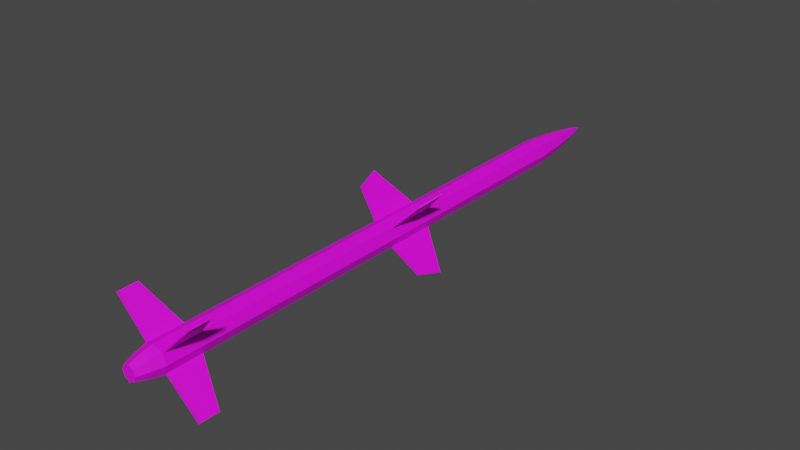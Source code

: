 # Source: SA-6_Missile.blend  (saved by Blender 2.93.20; exported with 4.5.12 LTS)
import bpy
from mathutils import Matrix  # noqa: F401  (used for matrix-valued properties, if any)

bpy.ops.wm.read_factory_settings(use_empty=True)
scene = bpy.context.scene
scene.name = 'Scene'

# ---- collections
col_collection = bpy.data.collections.new('Collection'); scene.collection.children.link(col_collection)

# ---- images (referenced by path relative to the original .blend; pixels are not part of the script)
import os
ASSET_DIR = os.environ.get("B2B_ASSET_DIR", "")  # directory of the original .blend (textures are referenced by path, not embedded)
HERE = os.path.dirname(os.path.abspath(__file__))  # packed textures are extracted next to this script under _unpacked/

def load_image(name, relpath, width, height, colorspace="sRGB"):
    """Load a texture the original file referenced (path relative to the .blend, or extracted next to this script)."""
    p = next((c for c in (os.path.join(HERE, relpath), os.path.join(ASSET_DIR, relpath)) if relpath and os.path.exists(c)), "")
    if p:
        img = bpy.data.images.load(p, check_existing=True)
        img.name = name
    else:  # same state as the original file: an image datablock whose file is absent (Cycles renders it pink)
        img = bpy.data.images.new(name, width, height)
        img.source = "FILE"
        img.filepath = "//" + (relpath or name)
    img.colorspace_settings.name = colorspace
    return img
img_colorpalette_png = load_image('colorpalette.png', 'colorpalette.png', 1024, 1024, 'sRGB')

# ---- materials (node trees are filled in below, after node groups)
mat_material_002 = bpy.data.materials.new('Material.002')
mat_material_002.use_transparent_shadow = False

# ---- material node trees
mat_material_002.use_nodes = True; mat_material_002.node_tree.nodes.clear()
_N = mat_material_002.node_tree.nodes; _L = mat_material_002.node_tree.links
n0 = _N.new('ShaderNodeBsdfPrincipled'); n0.name = 'Principled BSDF'; n0.location = (10, 300)
n0.distribution = 'GGX'
n0.subsurface_method = 'BURLEY'
n0.inputs[3].default_value = 1.45
n0.inputs[27].default_value = (0.0, 0.0, 0.0, 1.0)
n0.inputs[28].default_value = 1.0
n1 = _N.new('ShaderNodeOutputMaterial'); n1.name = 'Material Output'; n1.location = (300, 300)
n2 = _N.new('ShaderNodeTexImage'); n2.name = 'Image Texture'; n2.location = (-280, 275)
n2.image = img_colorpalette_png
_L.new(n0.outputs[0], n1.inputs[0])
_L.new(n2.outputs[0], n0.inputs[0])
n1.is_active_output = True

# ---- world
world_world = bpy.data.worlds.new('World'); scene.world = world_world
world_world.use_nodes = True; world_world.node_tree.nodes.clear()
_N = world_world.node_tree.nodes; _L = world_world.node_tree.links
n0 = _N.new('ShaderNodeOutputWorld'); n0.name = 'World Output'; n0.location = (300, 300)
n1 = _N.new('ShaderNodeBackground'); n1.name = 'Background'; n1.location = (10, 300)
n1.inputs[0].default_value = (0.05088, 0.05088, 0.05088, 1.0)
_L.new(n1.outputs[0], n0.inputs[0])
n0.is_active_output = True
world_world.color = (0.05088, 0.05088, 0.05088)
world_world.use_sun_shadow = False
world_world.sun_shadow_jitter_overblur = 0.0

# ---- meshes
me_cylinder = bpy.data.meshes.new('Cylinder')
me_cylinder.from_pydata([(4.768e-07, 0.9527, -23.6), (4.768e-07, 0.9527, 10.89), (0.6737, 0.6737, -23.6), (0.6737, 0.6737, 10.89), (0.9527, -2.712e-06, -23.6), (0.9527, -1.281e-06, 10.89), (0.6737, -0.6737, -23.6), (0.6737, -0.6737, 10.89), (3.576e-07, -0.9527, -23.6), (3.576e-07, -0.9527, 10.89), (-0.6737, -0.6737, -23.6), (-0.6737, -0.6737, 10.89), (-0.9527, -2.667e-06, -23.6), (-0.9527, -1.222e-06, 10.89), (-0.6737, 0.6737, -23.6), (-0.6737, 0.6737, 10.89), (-7.153e-07, 0.7703, -24.38), (0.5447, 0.5447, -24.38), (0.7703, -2.19e-06, -24.38), (0.5447, -0.5447, -24.38), (-7.153e-07, -0.7703, -24.38), (-0.5447, -0.5447, -24.38), (-0.7703, -2.161e-06, -24.38), (-0.5447, 0.5447, -24.38), (1.192e-06, 0.5237, -25.2), (0.3703, 0.3703, -25.2), (0.5237, -1.49e-06, -25.2), (0.3703, -0.3703, -25.2), (1.073e-06, -0.5237, -25.2), (-0.3703, -0.3703, -25.2), (-0.5237, -1.475e-06, -25.2), (-0.3703, 0.3703, -25.2), (4.768e-07, 0.7416, 13.14), (0.5244, 0.5244, 13.14), (0.7416, -9.09e-07, 13.14), (0.5244, -0.5244, 13.14), (3.576e-07, -0.7416, 13.14), (-0.5244, -0.5244, 13.14), (-0.7416, -8.643e-07, 13.14), (-0.5244, 0.5244, 13.14), (3.576e-07, 0.4833, 14.75), (0.3418, 0.3418, 14.75), (0.4833, -5.364e-07, 14.75), (0.3418, -0.3418, 14.75), (3.576e-07, -0.4833, 14.75), (-0.3418, -0.3418, 14.75), (-0.4833, -5.215e-07, 14.75), (-0.3418, 0.3418, 14.75), (3.576e-07, 0.2892, 15.78), (0.2045, 0.2045, 15.78), (0.2892, 4.768e-07, 15.78), (0.2045, -0.2045, 15.78), (3.576e-07, -0.2892, 15.78), (-0.2045, -0.2045, 15.78), (-0.2892, 4.768e-07, 15.78), (-0.2045, 0.2045, 15.78), (2.384e-07, 0.09711, 16.53), (0.06867, 0.06867, 16.53), (0.09711, 2.697e-06, 16.53), (0.06867, -0.06866, 16.53), (2.384e-07, -0.09711, 16.53), (-0.06867, -0.06866, 16.53), (-0.09711, 2.697e-06, 16.53), (-0.06867, 0.06867, 16.53), (2.384e-07, 2.712e-06, 16.84), (-2.689, -2.753, -3.517), (2.753, 2.689, -3.517), (-2.287, -2.35, -5.209), (2.35, 2.286, -5.209), (-2.753, -2.689, -3.517), (2.689, 2.753, -3.517), (-2.35, -2.287, -5.209), (2.286, 2.35, -5.209), (0.0317, -0.0317, -1.828), (0.0317, -0.03171, -5.996), (-0.03171, 0.0317, -5.996), (-0.03171, 0.0317, -1.828), (-2.797, -2.863, -22.04), (2.863, 2.797, -22.04), (-2.774, -2.84, -23.4), (2.84, 2.774, -23.4), (-2.863, -2.797, -22.04), (2.797, 2.863, -22.04), (-2.84, -2.774, -23.4), (2.774, 2.84, -23.4), (0.03297, -0.03298, -20.75), (0.03297, -0.03298, -23.49), (-0.03298, 0.03297, -23.49), (-0.03298, 0.03297, -20.75), (-2.753, 2.689, -3.517), (2.689, -2.753, -3.517), (-2.35, 2.287, -5.209), (2.286, -2.35, -5.209), (-2.689, 2.753, -3.517), (2.753, -2.689, -3.517), (-2.287, 2.35, -5.209), (2.35, -2.286, -5.209), (-0.03171, -0.0317, -1.828), (-0.03171, -0.0317, -5.996), (0.0317, 0.03171, -5.996), (0.0317, 0.03171, -1.828), (-2.863, 2.797, -22.04), (2.797, -2.863, -22.04), (-2.84, 2.774, -23.4), (2.774, -2.84, -23.4), (-2.797, 2.863, -22.04), (2.863, -2.797, -22.04), (-2.774, 2.84, -23.4), (2.84, -2.774, -23.4), (-0.03298, -0.03297, -20.75), (-0.03298, -0.03297, -23.49), (0.03297, 0.03298, -23.49), (0.03297, 0.03298, -20.75)], [], [(0, 1, 3, 2), (2, 3, 5, 4), (4, 5, 7, 6), (6, 7, 9, 8), (8, 9, 11, 10), (10, 11, 13, 12), (15, 13, 38, 39), (12, 13, 15, 14), (14, 15, 1, 0), (4, 6, 19, 18), (23, 16, 24, 31), (10, 12, 22, 21), (6, 8, 20, 19), (12, 14, 23, 22), (2, 4, 18, 17), (8, 10, 21, 20), (14, 0, 16, 23), (0, 2, 17, 16), (24, 25, 26, 27, 28, 29, 30, 31), (21, 22, 30, 29), (19, 20, 28, 27), (17, 18, 26, 25), (22, 23, 31, 30), (20, 21, 29, 28), (18, 19, 27, 26), (16, 17, 25, 24), (39, 38, 46, 47), (5, 3, 33, 34), (11, 9, 36, 37), (1, 15, 39, 32), (3, 1, 32, 33), (7, 5, 34, 35), (13, 11, 37, 38), (9, 7, 35, 36), (44, 43, 51, 52), (37, 36, 44, 45), (35, 34, 42, 43), (33, 32, 40, 41), (32, 39, 47, 40), (38, 37, 45, 46), (36, 35, 43, 44), (34, 33, 41, 42), (48, 55, 63, 56), (42, 41, 49, 50), (47, 46, 54, 55), (45, 44, 52, 53), (43, 42, 50, 51), (41, 40, 48, 49), (40, 47, 55, 48), (46, 45, 53, 54), (61, 60, 64), (54, 53, 61, 62), (52, 51, 59, 60), (50, 49, 57, 58), (55, 54, 62, 63), (53, 52, 60, 61), (51, 50, 58, 59), (49, 48, 56, 57), (59, 58, 64), (57, 56, 64), (56, 63, 64), (62, 61, 64), (60, 59, 64), (58, 57, 64), (63, 62, 64), (73, 66, 68, 74), (74, 68, 72, 75), (75, 72, 70, 76), (76, 70, 66, 73), (67, 71, 69, 65), (72, 68, 66, 70), (69, 76, 73, 65), (71, 75, 76, 69), (67, 74, 75, 71), (65, 73, 74, 67), (85, 78, 80, 86), (86, 80, 84, 87), (87, 84, 82, 88), (88, 82, 78, 85), (79, 83, 81, 77), (84, 80, 78, 82), (81, 88, 85, 77), (83, 87, 88, 81), (79, 86, 87, 83), (77, 85, 86, 79), (97, 90, 92, 98), (98, 92, 96, 99), (99, 96, 94, 100), (100, 94, 90, 97), (91, 95, 93, 89), (96, 92, 90, 94), (93, 100, 97, 89), (95, 99, 100, 93), (91, 98, 99, 95), (89, 97, 98, 91), (109, 102, 104, 110), (110, 104, 108, 111), (111, 108, 106, 112), (112, 106, 102, 109), (103, 107, 105, 101), (108, 104, 102, 106), (105, 112, 109, 101), (107, 111, 112, 105), (103, 110, 111, 107), (101, 109, 110, 103)])
_uv = me_cylinder.uv_layers.new(name='UVMap')
_uv.uv.foreach_set('vector', [0.01324, 0.8441, 0.01324, 0.8441, 0.01324, 0.8441, 0.01324, 0.8441, 0.01324, 0.8441, 0.01324, 0.8441, 0.01324, 0.8441, 0.01324, 0.8441, 0.01324, 0.8441, 0.01324, 0.8441, 0.01324, 0.8441, 0.01324, 0.8441, 0.01324, 0.8441, 0.01324, 0.8441, 0.01324, 0.8441, 0.01324, 0.8441, 0.01324, 0.8441, 0.01324, 0.8441, 0.01324, 0.8441, 0.01324, 0.8441, 0.01324, 0.8441, 0.01324, 0.8441, 0.01324, 0.8441, 0.01324, 0.8441, 0.01479, 0.7945, 0.01479, 0.7945, 0.01479, 0.7945, 0.01479, 0.7945, 0.01324, 0.8441, 0.01324, 0.8441, 0.01324, 0.8441, 0.01324, 0.8441, 0.01324, 0.8441, 0.01324, 0.8441, 0.01324, 0.8441, 0.01324, 0.8441, 0.01324, 0.8441, 0.01324, 0.8441, 0.01324, 0.8441, 0.01324, 0.8441, 0.01324, 0.8441, 0.01324, 0.8441, 0.01324, 0.8441, 0.01324, 0.8441, 0.01324, 0.8441, 0.01324, 0.8441, 0.01324, 0.8441, 0.01324, 0.8441, 0.01324, 0.8441, 0.01324, 0.8441, 0.01324, 0.8441, 0.01324, 0.8441, 0.01324, 0.8441, 0.01324, 0.8441, 0.01324, 0.8441, 0.01324, 0.8441, 0.01324, 0.8441, 0.01324, 0.8441, 0.01324, 0.8441, 0.01324, 0.8441, 0.01324, 0.8441, 0.01324, 0.8441, 0.01324, 0.8441, 0.01324, 0.8441, 0.01324, 0.8441, 0.01324, 0.8441, 0.01324, 0.8441, 0.01324, 0.8441, 0.01324, 0.8441, 0.01324, 0.8441, 0.01324, 0.8441, 0.01324, 0.8441, 0.01324, 0.8441, 0.01324, 0.8441, 0.01324, 0.8441, 0.01324, 0.8441, 0.01324, 0.8441, 0.01324, 0.8441, 0.01324, 0.8441, 0.01324, 0.8441, 0.01324, 0.8441, 0.01324, 0.8441, 0.01324, 0.8441, 0.01324, 0.8441, 0.01324, 0.8441, 0.01324, 0.8441, 0.01324, 0.8441, 0.01324, 0.8441, 0.01324, 0.8441, 0.01324, 0.8441, 0.01324, 0.8441, 0.01324, 0.8441, 0.01324, 0.8441, 0.01324, 0.8441, 0.01324, 0.8441, 0.01324, 0.8441, 0.01324, 0.8441, 0.01324, 0.8441, 0.01324, 0.8441, 0.01324, 0.8441, 0.01324, 0.8441, 0.01324, 0.8441, 0.01324, 0.8441, 0.01324, 0.8441, 0.01324, 0.8441, 0.01324, 0.8441, 0.01324, 0.8441, 0.01324, 0.8441, 0.01479, 0.7945, 0.01479, 0.7945, 0.01479, 0.7945, 0.01479, 0.7945, 0.01479, 0.7945, 0.01479, 0.7945, 0.01479, 0.7945, 0.01479, 0.7945, 0.01479, 0.7945, 0.01479, 0.7945, 0.01479, 0.7945, 0.01479, 0.7945, 0.01479, 0.7945, 0.01479, 0.7945, 0.01479, 0.7945, 0.01479, 0.7945, 0.01479, 0.7945, 0.01479, 0.7945, 0.01479, 0.7945, 0.01479, 0.7945, 0.01479, 0.7945, 0.01479, 0.7945, 0.01479, 0.7945, 0.01479, 0.7945, 0.01479, 0.7945, 0.01479, 0.7945, 0.01479, 0.7945, 0.01479, 0.7945, 0.01479, 0.7945, 0.01479, 0.7945, 0.01479, 0.7945, 0.01479, 0.7945, 0.01479, 0.7945, 0.01479, 0.7945, 0.01479, 0.7945, 0.01479, 0.7945, 0.01479, 0.7945, 0.01479, 0.7945, 0.01479, 0.7945, 0.01479, 0.7945, 0.01479, 0.7945, 0.01479, 0.7945, 0.01479, 0.7945, 0.01479, 0.7945, 0.01479, 0.7945, 0.01479, 0.7945, 0.01479, 0.7945, 0.01479, 0.7945, 0.01479, 0.7945, 0.01479, 0.7945, 0.01479, 0.7945, 0.01479, 0.7945, 0.01479, 0.7945, 0.01479, 0.7945, 0.01479, 0.7945, 0.01479, 0.7945, 0.01479, 0.7945, 0.01479, 0.7945, 0.01479, 0.7945, 0.01479, 0.7945, 0.01479, 0.7945, 0.01479, 0.7945, 0.01479, 0.7945, 0.01479, 0.7945, 0.01479, 0.7945, 0.01479, 0.7945, 0.01479, 0.7945, 0.01479, 0.7945, 0.01479, 0.7945, 0.01479, 0.7945, 0.01479, 0.7945, 0.01479, 0.7945, 0.01479, 0.7945, 0.01479, 0.7945, 0.01479, 0.7945, 0.01479, 0.7945, 0.01479, 0.7945, 0.01479, 0.7945, 0.01479, 0.7945, 0.01479, 0.7945, 0.01479, 0.7945, 0.01479, 0.7945, 0.01479, 0.7945, 0.01479, 0.7945, 0.01479, 0.7945, 0.01479, 0.7945, 0.01479, 0.7945, 0.01479, 0.7945, 0.01479, 0.7945, 0.01479, 0.7945, 0.01479, 0.7945, 0.01479, 0.7945, 0.01479, 0.7945, 0.01479, 0.7945, 0.01479, 0.7945, 0.01479, 0.7945, 0.01479, 0.7945, 0.01479, 0.7945, 0.01479, 0.7945, 0.01479, 0.7945, 0.01479, 0.7945, 0.01479, 0.7945, 0.01479, 0.7945, 0.01479, 0.7945, 0.01479, 0.7945, 0.01479, 0.7945, 0.01479, 0.7945, 0.01479, 0.7945, 0.01479, 0.7945, 0.01479, 0.7945, 0.01479, 0.7945, 0.01479, 0.7945, 0.01479, 0.7945, 0.01479, 0.7945, 0.01479, 0.7945, 0.01479, 0.7945, 0.01479, 0.7945, 0.01479, 0.7945, 0.01479, 0.7945, 0.01479, 0.7945, 0.01479, 0.7945, 0.01479, 0.7945, 0.01479, 0.7945, 0.01479, 0.7945, 0.01479, 0.7945, 0.01479, 0.7945, 0.01479, 0.7945, 0.01479, 0.7945, 0.01479, 0.7945, 0.01479, 0.7945, 0.01479, 0.7945, 0.01479, 0.7945, 0.01479, 0.7945, 0.01479, 0.7945, 0.01479, 0.7945, 0.01479, 0.7945, 0.01479, 0.7945, 0.01479, 0.7945, 0.01479, 0.7945, 0.01479, 0.7945, 0.01479, 0.7945, 0.01479, 0.7945, 0.01479, 0.7945, 0.01479, 0.7945, 0.01479, 0.7945, 0.01479, 0.7945, 0.01479, 0.7945, 0.01479, 0.7945, 0.01324, 0.8441, 0.01324, 0.8441, 0.01324, 0.8441, 0.01324, 0.8441, 0.01324, 0.8441, 0.01324, 0.8441, 0.01324, 0.8441, 0.01324, 0.8441, 0.01324, 0.8441, 0.01324, 0.8441, 0.01324, 0.8441, 0.01324, 0.8441, 0.01324, 0.8441, 0.01324, 0.8441, 0.01324, 0.8441, 0.01324, 0.8441, 0.01324, 0.8441, 0.01324, 0.8441, 0.01324, 0.8441, 0.01324, 0.8441, 0.01324, 0.8441, 0.01324, 0.8441, 0.01324, 0.8441, 0.01324, 0.8441, 0.01324, 0.8441, 0.01324, 0.8441, 0.01324, 0.8441, 0.01324, 0.8441, 0.01324, 0.8441, 0.01324, 0.8441, 0.01324, 0.8441, 0.01324, 0.8441, 0.01324, 0.8441, 0.01324, 0.8441, 0.01324, 0.8441, 0.01324, 0.8441, 0.01324, 0.8441, 0.01324, 0.8441, 0.01324, 0.8441, 0.01324, 0.8441, 0.01324, 0.8441, 0.01324, 0.8441, 0.01324, 0.8441, 0.01324, 0.8441, 0.01324, 0.8441, 0.01324, 0.8441, 0.01324, 0.8441, 0.01324, 0.8441, 0.01324, 0.8441, 0.01324, 0.8441, 0.01324, 0.8441, 0.01324, 0.8441, 0.01324, 0.8441, 0.01324, 0.8441, 0.01324, 0.8441, 0.01324, 0.8441, 0.01324, 0.8441, 0.01324, 0.8441, 0.01324, 0.8441, 0.01324, 0.8441, 0.01324, 0.8441, 0.01324, 0.8441, 0.01324, 0.8441, 0.01324, 0.8441, 0.01324, 0.8441, 0.01324, 0.8441, 0.01324, 0.8441, 0.01324, 0.8441, 0.01324, 0.8441, 0.01324, 0.8441, 0.01324, 0.8441, 0.01324, 0.8441, 0.01324, 0.8441, 0.01324, 0.8441, 0.01324, 0.8441, 0.01324, 0.8441, 0.01324, 0.8441, 0.01324, 0.8441, 0.01324, 0.8441, 0.01324, 0.8441, 0.01324, 0.8441, 0.01324, 0.8441, 0.01324, 0.8441, 0.01324, 0.8441, 0.01324, 0.8441, 0.01324, 0.8441, 0.01324, 0.8441, 0.01324, 0.8441, 0.01324, 0.8441, 0.01324, 0.8441, 0.01324, 0.8441, 0.01324, 0.8441, 0.01324, 0.8441, 0.01324, 0.8441, 0.01324, 0.8441, 0.01324, 0.8441, 0.01324, 0.8441, 0.01324, 0.8441, 0.01324, 0.8441, 0.01324, 0.8441, 0.01324, 0.8441, 0.01324, 0.8441, 0.01324, 0.8441, 0.01324, 0.8441, 0.01324, 0.8441, 0.01324, 0.8441, 0.01324, 0.8441, 0.01324, 0.8441, 0.01324, 0.8441, 0.01324, 0.8441, 0.01324, 0.8441, 0.01324, 0.8441, 0.01324, 0.8441, 0.01324, 0.8441, 0.01324, 0.8441, 0.01324, 0.8441, 0.01324, 0.8441, 0.01324, 0.8441, 0.01324, 0.8441, 0.01324, 0.8441, 0.01324, 0.8441, 0.01324, 0.8441, 0.01324, 0.8441, 0.01324, 0.8441, 0.01324, 0.8441, 0.01324, 0.8441, 0.01324, 0.8441, 0.01324, 0.8441, 0.01324, 0.8441, 0.01324, 0.8441, 0.01324, 0.8441, 0.01324, 0.8441, 0.01324, 0.8441, 0.01324, 0.8441, 0.01324, 0.8441, 0.01324, 0.8441, 0.01324, 0.8441, 0.01324, 0.8441, 0.01324, 0.8441, 0.01324, 0.8441, 0.01324, 0.8441, 0.01324, 0.8441, 0.01324, 0.8441, 0.01324, 0.8441, 0.01324, 0.8441, 0.01324, 0.8441, 0.01324, 0.8441, 0.01324, 0.8441, 0.01324, 0.8441, 0.01324, 0.8441, 0.01324, 0.8441, 0.01324, 0.8441, 0.01324, 0.8441, 0.01324, 0.8441, 0.01324, 0.8441, 0.01324, 0.8441, 0.01324, 0.8441, 0.01324, 0.8441, 0.01324, 0.8441, 0.01324, 0.8441])
me_cylinder.materials.append(mat_material_002)
me_cylinder.use_remesh_fix_poles = True
me_cylinder.use_remesh_preserve_attributes = False
me_cylinder.update()

# ---- objects
ob_missile_1 = bpy.data.objects.new('Missile_1', me_cylinder)

# ---- transforms, parenting, visibility, modifiers, constraints
ob_missile_1.location = (-0.004024, 0.736, 0.000948)
ob_missile_1.rotation_euler = (1.571, -0.0, 3.142)
ob_missile_1.scale = (0.1332, 0.1332, 0.1332)

# ---- collection membership
col_collection.objects.link(ob_missile_1)

# ---- scene / render settings (as saved in the file)
scene.frame_start = 1; scene.frame_end = 250; scene.frame_set(1)
scene.render.engine = 'BLENDER_EEVEE_NEXT'
scene.cycles.use_denoising = False
scene.cycles.samples = 128
scene.cycles.sampling_pattern = 'TABULATED_SOBOL'
scene.cycles.use_adaptive_sampling = False
scene.cycles.use_light_tree = False
scene.view_settings.view_transform = 'Filmic'
bpy.context.view_layer.update()

# ---- added for rendering (the .blend has no active camera and no usable light): camera, sun
cam_auto = bpy.data.cameras.new('AutoCamera')
cam_auto.lens = 50.0
cam_auto.sensor_width = 36.0
cam_auto.clip_end = 1000.0
ob_auto_camera = bpy.data.objects.new('AutoCamera', cam_auto)
scene.collection.objects.link(ob_auto_camera)
ob_auto_camera.location = (5.27259, -6.15328, 4.22224)
ob_auto_camera.rotation_euler = (1.09748, -7.21219e-08, 0.694738)
scene.camera = ob_auto_camera
light_auto_sun = bpy.data.lights.new('AutoSun', 'SUN')
light_auto_sun.energy = 3.0
light_auto_sun.angle = 0.0523599
ob_auto_sun = bpy.data.objects.new('AutoSun', light_auto_sun)
scene.collection.objects.link(ob_auto_sun)
ob_auto_sun.rotation_euler = (0.872665, 0.174533, 0.523599)
bpy.context.view_layer.update()
